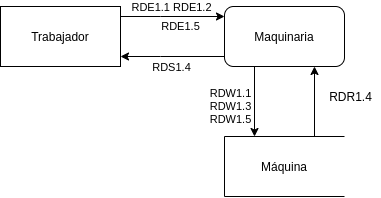

The diagram above was exported from draw.io. Its source (the exported page's mxGraphModel, read from the mxfile embedded in the PNG):
<mxGraphModel dx="462" dy="865" grid="1" gridSize="10" guides="1" tooltips="1" connect="1" arrows="1" fold="1" page="1" pageScale="1" pageWidth="827" pageHeight="1169" math="0" shadow="0">
  <root>
    <mxCell id="0" />
    <mxCell id="1" parent="0" />
    <mxCell id="HyATCOm52cZ_vMDZ4gnE-4" value="" style="edgeStyle=orthogonalEdgeStyle;rounded=0;orthogonalLoop=1;jettySize=auto;html=1;" parent="1" source="HyATCOm52cZ_vMDZ4gnE-1" target="HyATCOm52cZ_vMDZ4gnE-2" edge="1">
      <mxGeometry relative="1" as="geometry">
        <Array as="points">
          <mxPoint x="290" y="330" />
          <mxPoint x="290" y="330" />
        </Array>
      </mxGeometry>
    </mxCell>
    <mxCell id="HyATCOm52cZ_vMDZ4gnE-6" value="RDS1.4" style="edgeLabel;html=1;align=center;verticalAlign=middle;resizable=0;points=[];" parent="HyATCOm52cZ_vMDZ4gnE-4" vertex="1" connectable="0">
      <mxGeometry x="-0.1731" y="3" relative="1" as="geometry">
        <mxPoint x="-11" y="7" as="offset" />
      </mxGeometry>
    </mxCell>
    <mxCell id="bPEnN3mGCUtzI-sETVjg-5" value="RDW1.1&lt;br&gt;RDW1.3&lt;br&gt;RDW1.5" style="edgeStyle=none;rounded=0;orthogonalLoop=1;jettySize=auto;html=1;exitX=0.25;exitY=1;exitDx=0;exitDy=0;entryX=0.25;entryY=0;entryDx=0;entryDy=0;endArrow=classic;endFill=1;" edge="1" parent="1" source="HyATCOm52cZ_vMDZ4gnE-1" target="bPEnN3mGCUtzI-sETVjg-2">
      <mxGeometry x="0.1429" y="-24" relative="1" as="geometry">
        <mxPoint as="offset" />
      </mxGeometry>
    </mxCell>
    <mxCell id="HyATCOm52cZ_vMDZ4gnE-1" value="Maquinaria" style="rounded=1;whiteSpace=wrap;html=1;" parent="1" vertex="1">
      <mxGeometry x="354" y="280" width="120" height="60" as="geometry" />
    </mxCell>
    <mxCell id="HyATCOm52cZ_vMDZ4gnE-3" value="RDE1.5" style="edgeStyle=orthogonalEdgeStyle;rounded=0;orthogonalLoop=1;jettySize=auto;html=1;" parent="1" source="HyATCOm52cZ_vMDZ4gnE-2" target="HyATCOm52cZ_vMDZ4gnE-1" edge="1">
      <mxGeometry x="0.1538" y="-10" relative="1" as="geometry">
        <Array as="points">
          <mxPoint x="290" y="290" />
          <mxPoint x="290" y="290" />
        </Array>
        <mxPoint as="offset" />
      </mxGeometry>
    </mxCell>
    <mxCell id="HyATCOm52cZ_vMDZ4gnE-5" value="RDE1.1 RDE1.2" style="edgeLabel;html=1;align=center;verticalAlign=middle;resizable=0;points=[];" parent="HyATCOm52cZ_vMDZ4gnE-3" vertex="1" connectable="0">
      <mxGeometry x="-0.2885" y="-1" relative="1" as="geometry">
        <mxPoint x="13" y="-11" as="offset" />
      </mxGeometry>
    </mxCell>
    <mxCell id="HyATCOm52cZ_vMDZ4gnE-2" value="Trabajador" style="rounded=0;whiteSpace=wrap;html=1;" parent="1" vertex="1">
      <mxGeometry x="130" y="280" width="120" height="60" as="geometry" />
    </mxCell>
    <mxCell id="bPEnN3mGCUtzI-sETVjg-3" style="rounded=0;orthogonalLoop=1;jettySize=auto;html=1;exitX=0;exitY=1;exitDx=0;exitDy=0;endArrow=none;endFill=0;entryX=1;entryY=1;entryDx=0;entryDy=0;" edge="1" parent="1" source="bPEnN3mGCUtzI-sETVjg-2" target="bPEnN3mGCUtzI-sETVjg-2">
      <mxGeometry relative="1" as="geometry">
        <mxPoint x="370" y="480" as="targetPoint" />
      </mxGeometry>
    </mxCell>
    <mxCell id="bPEnN3mGCUtzI-sETVjg-6" style="edgeStyle=none;rounded=0;orthogonalLoop=1;jettySize=auto;html=1;exitX=0.75;exitY=0;exitDx=0;exitDy=0;entryX=0.75;entryY=1;entryDx=0;entryDy=0;endArrow=classic;endFill=1;" edge="1" parent="1" source="bPEnN3mGCUtzI-sETVjg-2" target="HyATCOm52cZ_vMDZ4gnE-1">
      <mxGeometry relative="1" as="geometry" />
    </mxCell>
    <mxCell id="bPEnN3mGCUtzI-sETVjg-2" value="Máquina" style="shape=partialRectangle;whiteSpace=wrap;html=1;bottom=0;right=0;fillColor=none;" vertex="1" parent="1">
      <mxGeometry x="354" y="410" width="120" height="60" as="geometry" />
    </mxCell>
    <mxCell id="bPEnN3mGCUtzI-sETVjg-7" value="RDR1.4" style="text;html=1;align=center;verticalAlign=middle;resizable=0;points=[];autosize=1;strokeColor=none;fillColor=none;" vertex="1" parent="1">
      <mxGeometry x="450" y="360" width="60" height="20" as="geometry" />
    </mxCell>
  </root>
</mxGraphModel>